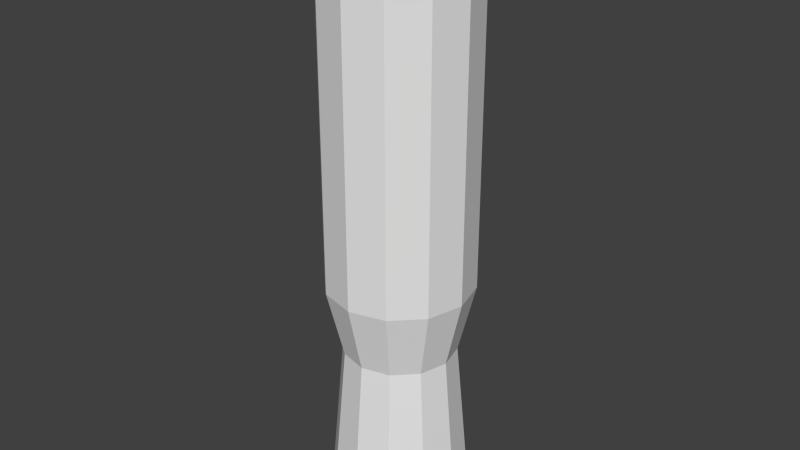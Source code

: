 # Source: rocket.blend  (saved by Blender 2.70.0; exported with 4.5.12 LTS)
import bpy
from mathutils import Matrix  # noqa: F401  (used for matrix-valued properties, if any)

bpy.ops.wm.read_factory_settings(use_empty=True)
scene = bpy.context.scene
scene.name = 'Scene'

# ---- collections
col_collection_1 = bpy.data.collections.new('Collection 1'); scene.collection.children.link(col_collection_1)

# ---- world
world_world = bpy.data.worlds.new('World'); scene.world = world_world
world_world.color = (0.05088, 0.05088, 0.05088)
world_world.use_sun_shadow = False
world_world.sun_shadow_jitter_overblur = 0.0
world_world.cycles.sampling_method = 'MANUAL'
world_world.cycles.sample_map_resolution = 256

# ---- meshes
me_cylinder = bpy.data.meshes.new('Cylinder')
me_cylinder.from_pydata([(-6.687e-09, 0.04548, -0.1786), (-6.929e-09, 0.05893, 0.1187), (0.02274, 0.03938, -0.1786), (0.02947, 0.05104, 0.1187), (0.03938, 0.02274, -0.1786), (0.05104, 0.02947, 0.1187), (0.04548, -4.426e-08, -0.1786), (0.05893, -3.04e-08, 0.1187), (0.03938, -0.02274, -0.1786), (0.05104, -0.02947, 0.1187), (0.02274, -0.03938, -0.1786), (0.02947, -0.05104, 0.1187), (1.8e-10, -0.04548, -0.1786), (1.97e-09, -0.05893, 0.1187), (-0.02274, -0.03938, -0.1786), (-0.02947, -0.05104, 0.1187), (-0.03938, -0.02274, -0.1786), (-0.05104, -0.02947, 0.1187), (-0.04548, -6.342e-08, -0.1786), (-0.05893, -5.522e-08, 0.1187), (-0.03938, 0.02274, -0.1786), (-0.05104, 0.02947, 0.1187), (-0.02274, 0.03938, -0.1786), (-0.02947, 0.05104, 0.1187), (-7.355e-09, 0.03323, 0.1655), (0.01662, 0.02878, 0.1655), (0.02878, 0.01662, 0.1655), (0.03323, -3.308e-08, 0.1655), (0.02878, -0.01662, 0.1655), (0.01662, -0.02878, 0.1655), (-2.337e-09, -0.03323, 0.1655), (-0.01662, -0.02878, 0.1655), (-0.02878, -0.01662, 0.1655), (-0.03323, -4.708e-08, 0.1655), (-0.02878, 0.01662, 0.1655), (-0.01662, 0.02878, 0.1655), (-3.305e-09, 0.05755, -0.315), (0.02877, 0.04984, -0.315), (0.04984, 0.02877, -0.315), (0.05755, -4.147e-08, -0.315), (0.04984, -0.02877, -0.315), (0.02877, -0.04984, -0.315), (5.385e-09, -0.05755, -0.315), (-0.02877, -0.04984, -0.315), (-0.04984, -0.02877, -0.315), (-0.05755, -6.571e-08, -0.315), (-0.04984, 0.02877, -0.315), (-0.02877, 0.04984, -0.315), (-6.929e-09, 0.05893, -0.1224), (0.02947, 0.05104, -0.1224), (0.05104, 0.02947, -0.1224), (0.05893, -4.134e-08, -0.1224), (0.05104, -0.02947, -0.1224), (0.02947, -0.05104, -0.1224), (1.97e-09, -0.05893, -0.1224), (-0.02947, -0.05104, -0.1224), (-0.05104, -0.02947, -0.1224), (-0.05893, -6.616e-08, -0.1224), (-0.05104, 0.02947, -0.1224), (-0.02947, 0.05104, -0.1224)], [], [(48, 1, 3, 49), (49, 3, 5, 50), (50, 5, 7, 51), (51, 7, 9, 52), (52, 9, 11, 53), (53, 11, 13, 54), (54, 13, 15, 55), (55, 15, 17, 56), (56, 17, 19, 57), (57, 19, 21, 58), (1, 23, 35, 24), (59, 23, 1, 48), (58, 21, 23, 59), (22, 0, 36, 47), (25, 24, 35, 34, 33, 32, 31, 30, 29, 28, 27, 26), (23, 21, 34, 35), (21, 19, 33, 34), (19, 17, 32, 33), (17, 15, 31, 32), (15, 13, 30, 31), (13, 11, 29, 30), (11, 9, 28, 29), (9, 7, 27, 28), (7, 5, 26, 27), (5, 3, 25, 26), (3, 1, 24, 25), (36, 37, 38, 39, 40, 41, 42, 43, 44, 45, 46, 47), (20, 22, 47, 46), (18, 20, 46, 45), (16, 18, 45, 44), (14, 16, 44, 43), (12, 14, 43, 42), (10, 12, 42, 41), (8, 10, 41, 40), (6, 8, 40, 39), (4, 6, 39, 38), (2, 4, 38, 37), (0, 2, 37, 36), (0, 48, 49, 2), (2, 49, 50, 4), (4, 50, 51, 6), (6, 51, 52, 8), (8, 52, 53, 10), (10, 53, 54, 12), (12, 54, 55, 14), (14, 55, 56, 16), (16, 56, 57, 18), (18, 57, 58, 20), (22, 59, 48, 0), (20, 58, 59, 22)])
me_cylinder.use_remesh_preserve_volume = False
me_cylinder.use_remesh_preserve_attributes = False
me_cylinder.use_mirror_vertex_groups = False
me_cylinder.update()

# ---- objects
ob_cylinder = bpy.data.objects.new('Cylinder', me_cylinder)

# ---- transforms, parenting, visibility, modifiers, constraints
ob_cylinder.location = (0.0, 0.0, 0.0)
ob_cylinder.lineart.crease_threshold = 0.0

# ---- collection membership
col_collection_1.objects.link(ob_cylinder)

# ---- scene / render settings (as saved in the file)
scene.frame_start = 1; scene.frame_end = 250; scene.frame_set(1)
scene.render.engine = 'BLENDER_EEVEE_NEXT'
scene.render.resolution_percentage = 50
scene.render.dither_intensity = 0.0
scene.cycles.use_denoising = False
scene.cycles.samples = 10
scene.cycles.sampling_pattern = 'TABULATED_SOBOL'
scene.cycles.light_sampling_threshold = 0.0
scene.cycles.use_adaptive_sampling = False
scene.cycles.use_light_tree = False
scene.cycles.blur_glossy = 0.0
scene.cycles.volume_bounces = 1
scene.cycles.pixel_filter_type = 'GAUSSIAN'
scene.cycles.sample_clamp_indirect = 0.0
scene.view_settings.view_transform = 'Standard'
bpy.context.view_layer.update()

# ---- added for rendering (the .blend has no active camera and no usable light): camera, sun
cam_auto = bpy.data.cameras.new('AutoCamera')
cam_auto.lens = 50.0
cam_auto.sensor_width = 36.0
cam_auto.clip_end = 1000.0
ob_auto_camera = bpy.data.objects.new('AutoCamera', cam_auto)
scene.collection.objects.link(ob_auto_camera)
ob_auto_camera.location = (0.470587, -0.564705, 0.301725)
ob_auto_camera.rotation_euler = (1.09748, -7.21219e-08, 0.694738)
scene.camera = ob_auto_camera
light_auto_sun = bpy.data.lights.new('AutoSun', 'SUN')
light_auto_sun.energy = 3.0
light_auto_sun.angle = 0.0523599
ob_auto_sun = bpy.data.objects.new('AutoSun', light_auto_sun)
scene.collection.objects.link(ob_auto_sun)
ob_auto_sun.rotation_euler = (0.872665, 0.174533, 0.523599)
bpy.context.view_layer.update()
